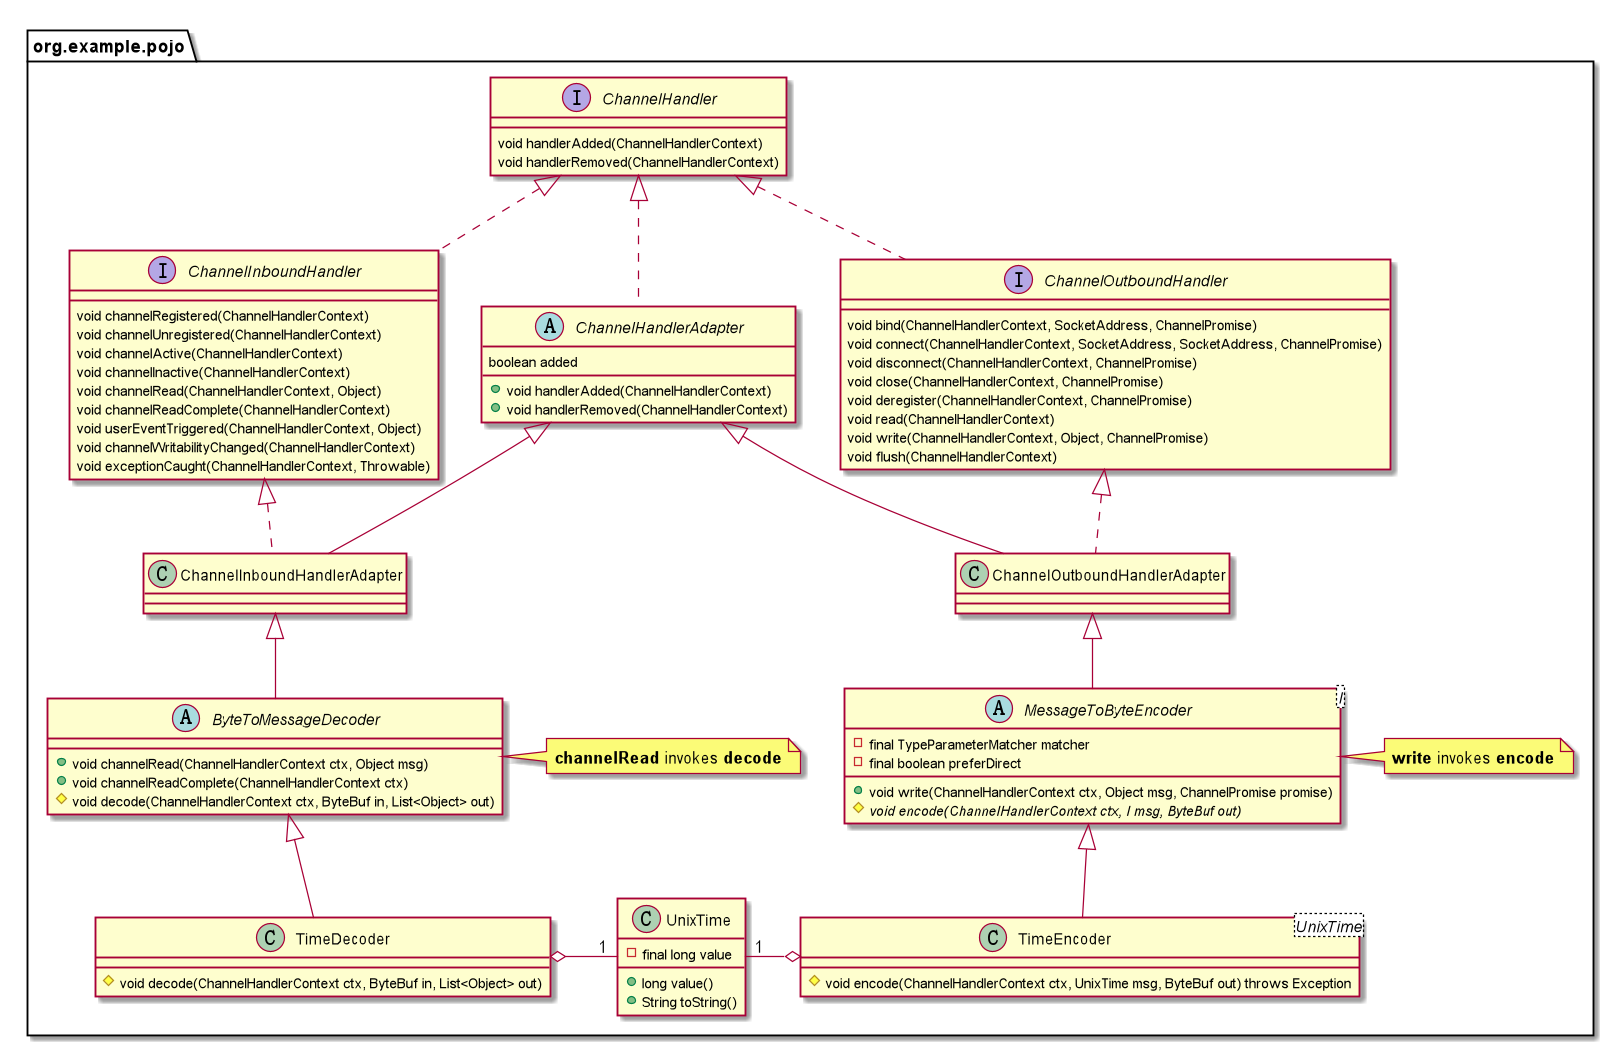

The diagram above was rendered by PlantUML. Its source (embedded in the PNG):
@startuml

package "org.example.pojo" {
    ChannelHandler <|.. ChannelOutboundHandler
    ChannelOutboundHandler <|.. ChannelOutboundHandlerAdapter
    ChannelHandlerAdapter <|-- ChannelOutboundHandlerAdapter
    ChannelOutboundHandlerAdapter <|-- MessageToByteEncoder
    MessageToByteEncoder <|-- TimeEncoder

    interface ChannelOutboundHandler {
        void bind(ChannelHandlerContext, SocketAddress, ChannelPromise)
        void connect(ChannelHandlerContext, SocketAddress, SocketAddress, ChannelPromise)
        void disconnect(ChannelHandlerContext, ChannelPromise)
        void close(ChannelHandlerContext, ChannelPromise)
        void deregister(ChannelHandlerContext, ChannelPromise)
        void read(ChannelHandlerContext)
        void write(ChannelHandlerContext, Object, ChannelPromise)
        void flush(ChannelHandlerContext)
    }
    class ChannelOutboundHandlerAdapter { }
    abstract class MessageToByteEncoder<I> {
        - final TypeParameterMatcher matcher
        - final boolean preferDirect
    	+ void write(ChannelHandlerContext ctx, Object msg, ChannelPromise promise)
    	# {abstract} void encode(ChannelHandlerContext ctx, I msg, ByteBuf out)
    }
    note right of MessageToByteEncoder: <b>write</b> invokes <b>encode</b>

    class TimeEncoder<UnixTime> {
        # void encode(ChannelHandlerContext ctx, UnixTime msg, ByteBuf out) throws Exception
    }

    ChannelHandler <|.. ChannelInboundHandler
    ChannelHandler <|.. ChannelHandlerAdapter
    ChannelInboundHandler <|.. ChannelInboundHandlerAdapter
    ChannelHandlerAdapter <|-- ChannelInboundHandlerAdapter
    ChannelInboundHandlerAdapter <|-- ByteToMessageDecoder
    ByteToMessageDecoder <|-- TimeDecoder

    interface ChannelHandler {
         void handlerAdded(ChannelHandlerContext)
         void handlerRemoved(ChannelHandlerContext)
    }

    abstract class ChannelHandlerAdapter {
        boolean added

        + void handlerAdded(ChannelHandlerContext)
        + void handlerRemoved(ChannelHandlerContext)
    }

    interface ChannelInboundHandler {
        void channelRegistered(ChannelHandlerContext)
        void channelUnregistered(ChannelHandlerContext)
        void channelActive(ChannelHandlerContext)
        void channelInactive(ChannelHandlerContext)
        void channelRead(ChannelHandlerContext, Object)
        void channelReadComplete(ChannelHandlerContext)
        void userEventTriggered(ChannelHandlerContext, Object)
        void channelWritabilityChanged(ChannelHandlerContext)
        void exceptionCaught(ChannelHandlerContext, Throwable)
    }

    class ChannelInboundHandlerAdapter { }

    abstract class ByteToMessageDecoder {
        + void channelRead(ChannelHandlerContext ctx, Object msg)
        + void channelReadComplete(ChannelHandlerContext ctx)
        # void decode(ChannelHandlerContext ctx, ByteBuf in, List<Object> out)
    }
    note right of ByteToMessageDecoder : <b>channelRead</b> invokes <b>decode</b>

    class TimeDecoder {
        # void decode(ChannelHandlerContext ctx, ByteBuf in, List<Object> out)
    }


    TimeEncoder o-left-"1" UnixTime
    TimeDecoder o-right-"1" UnixTime

    class UnixTime {
        - final long value
        + long value()
        + String toString()
    }
}

@enduml